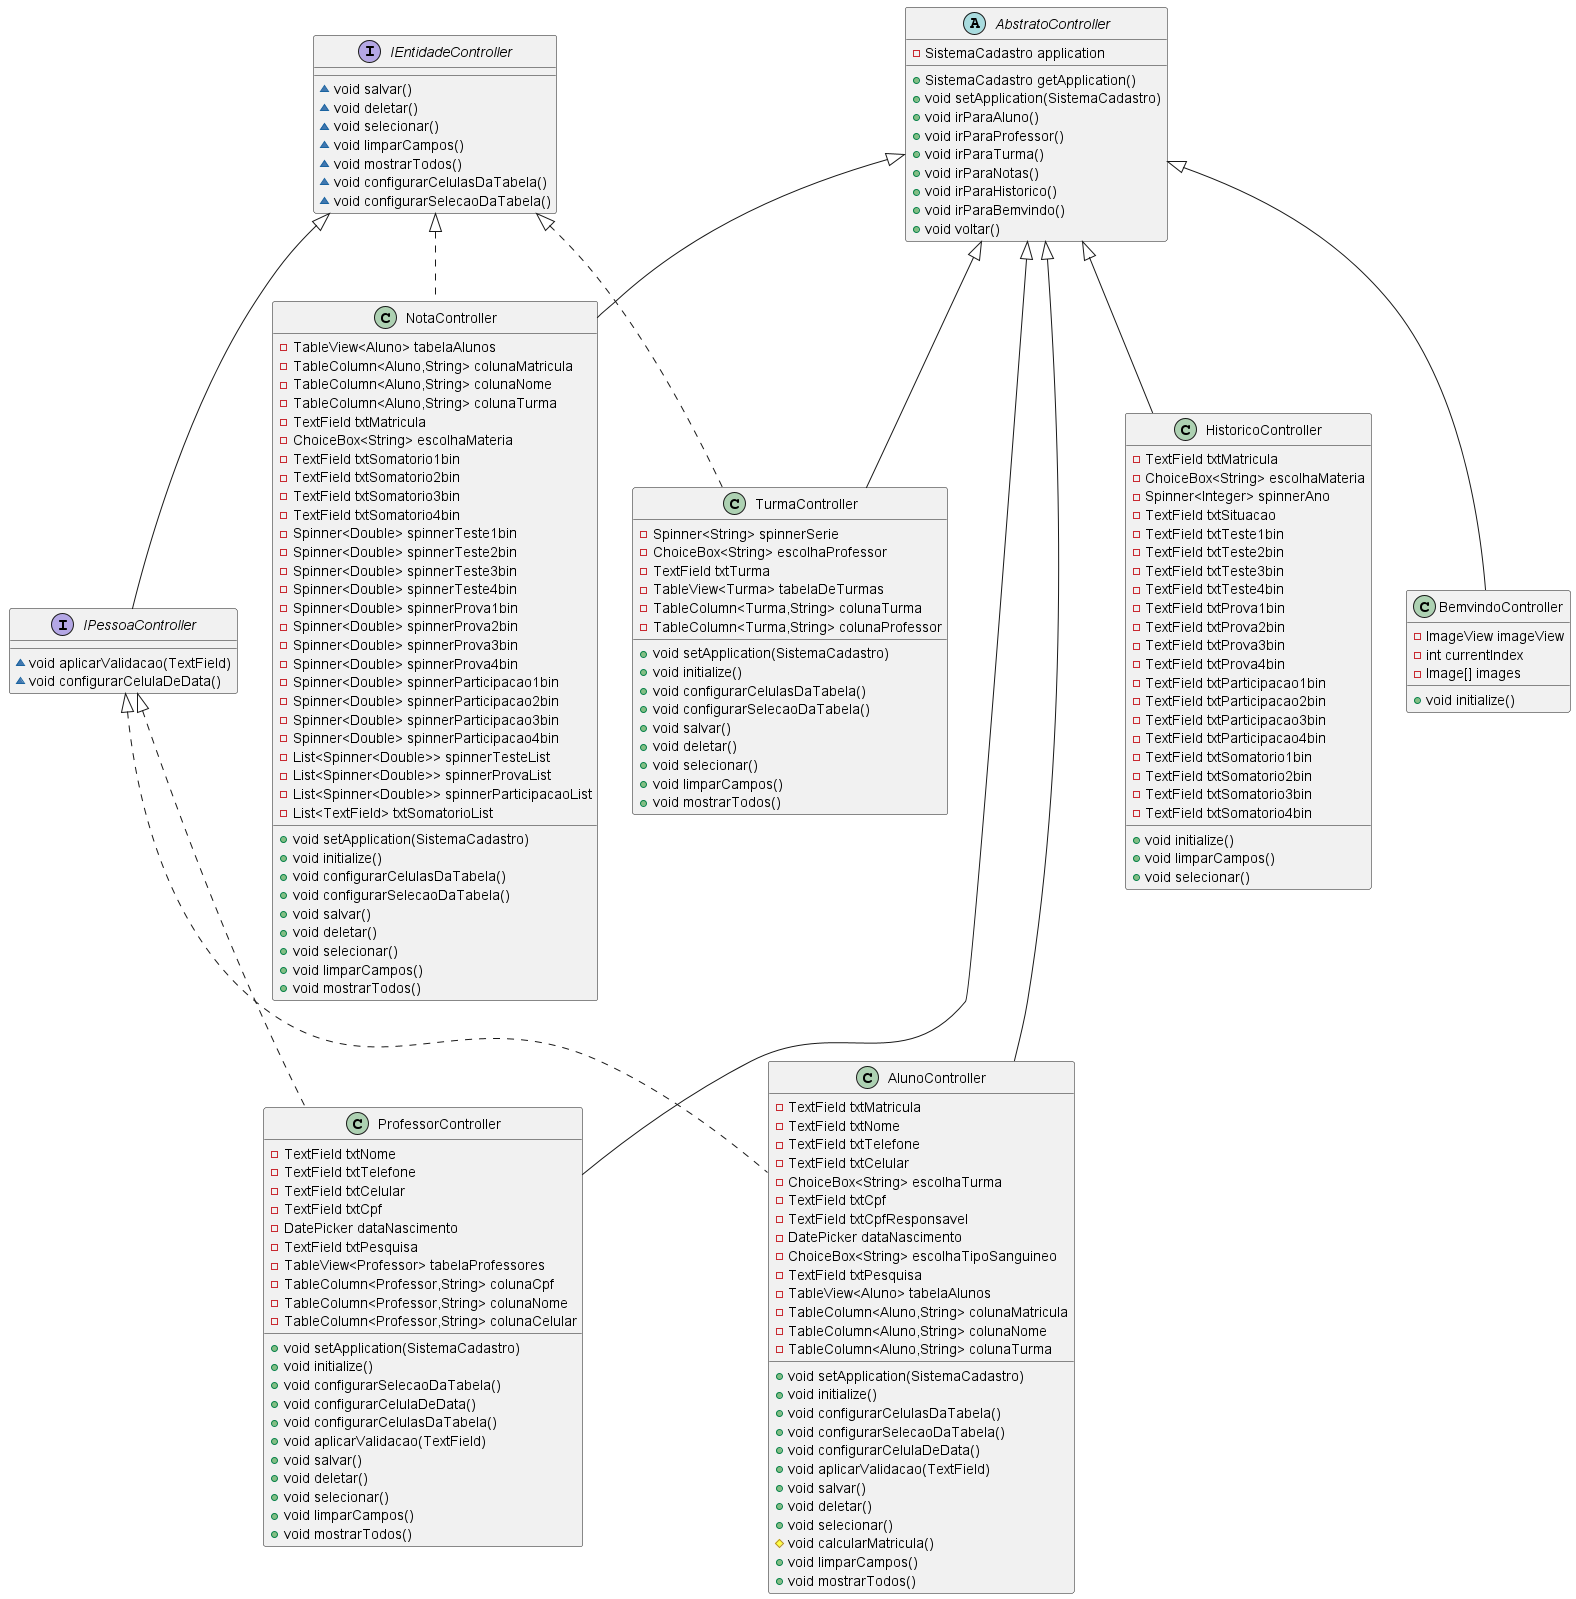

The diagram above was rendered by PlantUML. Its source (embedded in the PNG):
@startuml
class AlunoController {
- TextField txtMatricula
- TextField txtNome
- TextField txtTelefone
- TextField txtCelular
- ChoiceBox<String> escolhaTurma
- TextField txtCpf
- TextField txtCpfResponsavel
- DatePicker dataNascimento
- ChoiceBox<String> escolhaTipoSanguineo
- TextField txtPesquisa
- TableView<Aluno> tabelaAlunos
- TableColumn<Aluno,String> colunaMatricula
- TableColumn<Aluno,String> colunaNome
- TableColumn<Aluno,String> colunaTurma
+ void setApplication(SistemaCadastro)
+ void initialize()
+ void configurarCelulasDaTabela()
+ void configurarSelecaoDaTabela()
+ void configurarCelulaDeData()
+ void aplicarValidacao(TextField)
+ void salvar()
+ void deletar()
+ void selecionar()
# void calcularMatricula()
+ void limparCampos()
+ void mostrarTodos()
}


class ProfessorController {
- TextField txtNome
- TextField txtTelefone
- TextField txtCelular
- TextField txtCpf
- DatePicker dataNascimento
- TextField txtPesquisa
- TableView<Professor> tabelaProfessores
- TableColumn<Professor,String> colunaCpf
- TableColumn<Professor,String> colunaNome
- TableColumn<Professor,String> colunaCelular
+ void setApplication(SistemaCadastro)
+ void initialize()
+ void configurarSelecaoDaTabela()
+ void configurarCelulaDeData()
+ void configurarCelulasDaTabela()
+ void aplicarValidacao(TextField)
+ void salvar()
+ void deletar()
+ void selecionar()
+ void limparCampos()
+ void mostrarTodos()
}


interface IPessoaController {
~ void aplicarValidacao(TextField)
~ void configurarCelulaDeData()
}

class HistoricoController {
- TextField txtMatricula
- ChoiceBox<String> escolhaMateria
- Spinner<Integer> spinnerAno
- TextField txtSituacao
- TextField txtTeste1bin
- TextField txtTeste2bin
- TextField txtTeste3bin
- TextField txtTeste4bin
- TextField txtProva1bin
- TextField txtProva2bin
- TextField txtProva3bin
- TextField txtProva4bin
- TextField txtParticipacao1bin
- TextField txtParticipacao2bin
- TextField txtParticipacao3bin
- TextField txtParticipacao4bin
- TextField txtSomatorio1bin
- TextField txtSomatorio2bin
- TextField txtSomatorio3bin
- TextField txtSomatorio4bin
+ void initialize()
+ void limparCampos()
+ void selecionar()
}


class TurmaController {
- Spinner<String> spinnerSerie
- ChoiceBox<String> escolhaProfessor
- TextField txtTurma
- TableView<Turma> tabelaDeTurmas
- TableColumn<Turma,String> colunaTurma
- TableColumn<Turma,String> colunaProfessor
+ void setApplication(SistemaCadastro)
+ void initialize()
+ void configurarCelulasDaTabela()
+ void configurarSelecaoDaTabela()
+ void salvar()
+ void deletar()
+ void selecionar()
+ void limparCampos()
+ void mostrarTodos()
}


class BemvindoController {
- ImageView imageView
- int currentIndex
- Image[] images
+ void initialize()
}


abstract class AbstratoController {
- SistemaCadastro application
+ SistemaCadastro getApplication()
+ void setApplication(SistemaCadastro)
+ void irParaAluno()
+ void irParaProfessor()
+ void irParaTurma()
+ void irParaNotas()
+ void irParaHistorico()
+ void irParaBemvindo()
+ void voltar()
}


class NotaController {
- TableView<Aluno> tabelaAlunos
- TableColumn<Aluno,String> colunaMatricula
- TableColumn<Aluno,String> colunaNome
- TableColumn<Aluno,String> colunaTurma
- TextField txtMatricula
- ChoiceBox<String> escolhaMateria
- TextField txtSomatorio1bin
- TextField txtSomatorio2bin
- TextField txtSomatorio3bin
- TextField txtSomatorio4bin
- Spinner<Double> spinnerTeste1bin
- Spinner<Double> spinnerTeste2bin
- Spinner<Double> spinnerTeste3bin
- Spinner<Double> spinnerTeste4bin
- Spinner<Double> spinnerProva1bin
- Spinner<Double> spinnerProva2bin
- Spinner<Double> spinnerProva3bin
- Spinner<Double> spinnerProva4bin
- Spinner<Double> spinnerParticipacao1bin
- Spinner<Double> spinnerParticipacao2bin
- Spinner<Double> spinnerParticipacao3bin
- Spinner<Double> spinnerParticipacao4bin
- List<Spinner<Double>> spinnerTesteList
- List<Spinner<Double>> spinnerProvaList
- List<Spinner<Double>> spinnerParticipacaoList
- List<TextField> txtSomatorioList
+ void setApplication(SistemaCadastro)
+ void initialize()
+ void configurarCelulasDaTabela()
+ void configurarSelecaoDaTabela()
+ void salvar()
+ void deletar()
+ void selecionar()
+ void limparCampos()
+ void mostrarTodos()
}


interface IEntidadeController {
~ void salvar()
~ void deletar()
~ void selecionar()
~ void limparCampos()
~ void mostrarTodos()
~ void configurarCelulasDaTabela()
~ void configurarSelecaoDaTabela()
}



IPessoaController <|.. AlunoController
AbstratoController <|-- AlunoController
IPessoaController <|.. ProfessorController
AbstratoController <|-- ProfessorController
IEntidadeController <|-- IPessoaController
AbstratoController <|-- HistoricoController
IEntidadeController <|.. TurmaController
AbstratoController <|-- TurmaController
AbstratoController <|-- BemvindoController
IEntidadeController <|.. NotaController
AbstratoController <|-- NotaController
@enduml